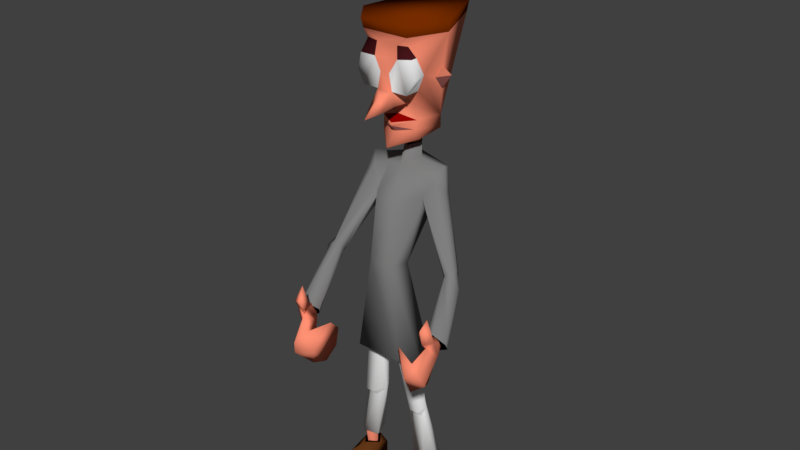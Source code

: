 # Source: Prisoner_Throw.blend  (saved by Blender 2.79.0; exported with 4.5.12 LTS)
import bpy
from mathutils import Matrix  # noqa: F401  (used for matrix-valued properties, if any)

bpy.ops.wm.read_factory_settings(use_empty=True)
scene = bpy.context.scene
scene.name = 'Scene'

# ---- collections
col_collection_1 = bpy.data.collections.new('Collection 1'); scene.collection.children.link(col_collection_1)

# ---- materials (node trees are filled in below, after node groups)
mat_skin = bpy.data.materials.new('Skin')
mat_skin.alpha_threshold = 0.0
mat_skin.use_transparent_shadow = False
mat_skin.diffuse_color = (1.0, 0.2834, 0.1734, 1.0)
mat_skin.roughness = 0.5
mat_cloth = bpy.data.materials.new('Cloth')
mat_cloth.alpha_threshold = 0.0
mat_cloth.use_transparent_shadow = False
mat_cloth.diffuse_color = (0.214, 0.214, 0.214, 1.0)
mat_cloth.roughness = 0.5
mat_cloth2 = bpy.data.materials.new('Cloth2')
mat_cloth2.alpha_threshold = 0.0
mat_cloth2.use_transparent_shadow = False
mat_cloth2.diffuse_color = (1.0, 1.0, 1.0, 1.0)
mat_cloth2.roughness = 0.5
mat_mouth = bpy.data.materials.new('Mouth')
mat_mouth.alpha_threshold = 0.0
mat_mouth.use_transparent_shadow = False
mat_mouth.diffuse_color = (0.3108, 0.0, 0.0, 1.0)
mat_mouth.roughness = 0.5
mat_hair = bpy.data.materials.new('Hair')
mat_hair.alpha_threshold = 0.0
mat_hair.use_transparent_shadow = False
mat_hair.diffuse_color = (0.1845, 0.02567, 0.0, 1.0)
mat_hair.roughness = 0.5
mat_shoes = bpy.data.materials.new('Shoes')
mat_shoes.alpha_threshold = 0.0
mat_shoes.use_transparent_shadow = False
mat_shoes.diffuse_color = (0.1282, 0.04034, 0.009674, 1.0)
mat_shoes.roughness = 0.5
mat_dark = bpy.data.materials.new('Dark')
mat_dark.alpha_threshold = 0.0
mat_dark.use_transparent_shadow = False
mat_dark.diffuse_color = (0.0, 0.0, 0.0, 1.0)
mat_dark.roughness = 0.5
mat_dark_skin = bpy.data.materials.new('Dark Skin')
mat_dark_skin.alpha_threshold = 0.0
mat_dark_skin.use_transparent_shadow = False
mat_dark_skin.diffuse_color = (0.2705, 0.0865, 0.07819, 1.0)
mat_dark_skin.roughness = 0.5
mat_dark_cloth = bpy.data.materials.new('Dark Cloth')
mat_dark_cloth.alpha_threshold = 0.0
mat_dark_cloth.use_transparent_shadow = False
mat_dark_cloth.roughness = 0.5
mat_glass = bpy.data.materials.new('Glass')
mat_glass.alpha_threshold = 0.0
mat_glass.use_transparent_shadow = False
mat_glass.roughness = 0.5
mat_dark_shoes = bpy.data.materials.new('Dark Shoes')
mat_dark_shoes.alpha_threshold = 0.0
mat_dark_shoes.use_transparent_shadow = False
mat_dark_shoes.diffuse_color = (0.0291, 0.01061, 0.003496, 1.0)
mat_dark_shoes.roughness = 0.5
mat_eye = bpy.data.materials.new('Eye')
mat_eye.alpha_threshold = 0.0
mat_eye.use_transparent_shadow = False
mat_eye.diffuse_color = (0.06372, 0.008356, 0.01107, 1.0)
mat_eye.roughness = 0.5

# ---- material node trees

# ---- world
world_world = bpy.data.worlds.new('World'); scene.world = world_world
world_world.color = (0.05088, 0.05088, 0.05088)
world_world.use_sun_shadow = False
world_world.sun_shadow_jitter_overblur = 0.0
world_world.cycles.sampling_method = 'MANUAL'

# ---- meshes
me_enemy = bpy.data.meshes.new('Enemy')
me_enemy.from_pydata([(25.46, 65.91, 26.0), (19.46, 61.91, 23.0), (22.46, 57.91, 24.0), (29.46, 66.91, 19.0), (30.46, 65.91, 29.0), (28.46, 70.91, 23.0), (27.46, 75.91, 25.0), (29.46, 80.91, 24.0), (29.46, 78.91, 27.0), (31.46, 75.91, 24.0), (30.46, 60.91, 26.0), (26.46, 63.91, 30.0), (28.46, 68.91, 29.0), (26.46, 67.91, 16.0), (27.46, 62.91, 18.0), (19.46, 66.91, 24.0), (21.46, 69.91, 26.0), (29.46, 74.91, 22.0), (29.46, 76.91, 23.0), (27.46, 72.91, 22.0), (25.46, 68.91, 17.0), (25.46, 69.91, 17.0), (25.46, 67.91, 20.0), (28.46, 69.91, 17.0), (30.46, 72.91, 22.0), (28.46, 68.91, 16.0), (29.46, 73.91, 26.0), (25.46, 56.91, 26.0), (28.46, 58.91, 22.0), (27.46, 70.91, 17.0), (6.457, 65.91, 39.0), (7.457, 69.91, 36.0), (5.457, 74.91, 42.0), (1.457, 79.91, 42.0), (3.457, 74.91, 48.0), (-1.543, 75.91, 40.0), (4.457, 86.91, 46.0), (2.457, 89.91, 43.0), (3.457, 84.91, 42.0), (0.4568, 84.91, 44.0), (7.457, 71.91, 45.0), (1.457, 69.91, 46.0), (5.457, 77.91, 46.0), (-1.543, 70.91, 38.0), (-2.543, 76.91, 35.0), (8.457, 75.91, 36.0), (8.457, 78.91, 39.0), (1.457, 81.91, 41.0), (1.457, 85.91, 42.0), (0.4568, 83.91, 41.0), (1.457, 75.91, 37.0), (-0.5432, 78.91, 35.0), (-0.5432, 77.91, 35.0), (-0.5432, 81.91, 42.0), (-2.543, 78.91, 37.0), (-3.543, 77.91, 37.0), (3.457, 82.91, 44.0), (4.457, 65.91, 42.0), (0.4568, 67.91, 41.0), (-1.543, 79.91, 37.0), (7.457, 150.9, -20.0), (-10.54, 152.9, -21.0), (-10.54, 149.9, -20.0), (17.46, 79.91, -3.0), (20.46, 77.91, -1.0), (19.46, 79.91, -3.0), (20.46, 81.91, -1.0), (21.46, 79.91, 3.398e-07), (20.46, 80.91, 1.0), (7.457, 54.91, 1.0), (11.46, 30.91, 1.0), (7.457, 54.91, 5.0), (18.46, 80.91, 2.0), (27.46, 72.91, 19.0), (24.46, 69.91, 18.0), (10.46, 3.914, 16.0), (16.46, 3.914, 16.0), (12.46, 5.914, 25.0), (23.46, 77.91, 2.0), (15.46, 11.91, 3.398e-07), (14.46, 11.91, -3.0), (18.46, 77.91, 3.0), (17.46, 78.91, 1.0), (30.46, 69.91, 17.0), (18.46, 76.91, 3.398e-07), (16.46, 80.91, 3.398e-07), (6.457, 132.9, 5.0), (8.457, 137.9, 3.398e-07), (6.457, 132.9, 3.398e-07), (13.46, 11.91, 3.398e-07), (13.46, 5.914, 3.398e-07), (11.46, 11.91, 3.0), (-17.54, 0.9142, 6.0), (-13.54, 3.914, -5.0), (-14.54, 6.914, 3.398e-07), (-0.5432, 128.9, 6.0), (1.457, 127.9, 9.0), (2.457, 128.9, 5.0), (-11.54, 11.91, -3.0), (-9.543, 5.914, 3.398e-07), (-9.543, 11.91, 3.398e-07), (-7.543, 27.91, 2.0), (-10.54, 27.91, 2.0), (-7.543, 29.91, 4.0), (19.46, 75.91, 1.0), (9.457, 103.9, -9.0), (-8.543, 98.91, -6.0), (-6.543, 104.9, -10.0), (-11.54, 103.9, -6.0), (21.46, 75.91, 3.398e-07), (13.46, 3.914, -5.0), (13.46, -0.08579, -5.0), (17.46, 0.9142, 6.0), (-2.543, 112.9, -6.0), (-3.543, 118.9, -9.0), (-0.5432, 116.9, -6.0), (10.46, 108.9, -9.0), (13.46, 102.9, -4.0), (11.46, 109.9, -6.0), (-7.543, 54.91, 5.0), (-10.54, 29.91, 4.0), (-11.54, 30.91, 1.0), (30.46, 67.91, 16.0), (-0.5432, 108.9, -1.0), (-2.543, 101.9, 7.0), (-4.543, 108.9, -1.0), (7.457, 100.9, -1.0), (-11.54, 136.9, -9.0), (-14.54, 135.9, -7.0), (-10.54, 130.9, -8.0), (3.457, 128.9, -1.0), (-0.5432, 124.9, 3.398e-07), (-0.5432, 127.9, 1.0), (9.457, 136.9, -9.0), (7.457, 123.9, -9.0), (8.457, 131.9, -8.0), (-8.543, 119.9, -9.0), (-8.543, 123.9, -9.0), (-3.543, 127.9, 9.0), (-0.5432, 131.9, 8.0), (-0.5432, 126.9, 14.0), (2.457, 141.9, 4.0), (9.457, 137.9, 5.0), (7.457, 142.9, 4.0), (13.46, 149.9, -4.0), (4.457, 120.9, -1.0), (7.457, 119.9, -9.0), (24.46, 67.91, 17.0), (26.46, 65.91, 16.0), (-0.5432, 119.9, -10.0), (-15.54, 151.9, -3.0), (-8.543, 151.9, 6.0), (-5.543, 127.9, -1.0), (-10.54, 136.9, 3.398e-07), (-4.543, 128.9, 5.0), (-3.543, 132.9, 5.0), (2.457, 54.91, 1.0), (8.457, 32.91, -2.0), (1.457, 54.91, 4.0), (4.457, 30.91, 1.0), (5.457, 32.91, -2.0), (-11.54, 5.914, 2.0), (-11.54, 11.91, 3.0), (-13.54, 11.91, 3.398e-07), (-13.54, 5.914, 3.398e-07), (-11.54, 5.914, -3.0), (14.46, 6.914, 3.398e-07), (11.46, 7.914, 4.0), (-0.5432, 119.9, 1.0), (-0.5432, 115.9, 5.0), (-3.543, 109.9, -6.0), (-12.54, 107.9, -7.0), (-0.5432, 110.9, -10.0), (9.457, 138.9, -7.0), (7.457, 29.91, 4.0), (7.457, 27.91, 2.0), (-8.543, 145.9, 3.0), (-8.543, 148.9, 5.0), (-4.543, 145.9, 4.0), (-6.543, 122.9, -1.0), (-6.543, 120.9, -1.0), (10.46, 29.91, 4.0), (10.46, 27.91, 2.0), (7.457, 98.91, -8.0), (-11.54, 104.9, 1.0), (-9.543, 89.91, 17.0), (-12.54, 101.9, -1.0), (-9.543, 106.9, 3.398e-07), (-7.543, 100.9, 1.0), (-7.543, 89.91, 20.0), (-9.543, 87.91, 16.0), (-8.543, 86.91, 19.0), (-7.543, 86.91, 16.0), (-9.543, 88.91, 20.0), (1.457, 78.91, 36.0), (-0.5432, 80.91, 38.0), (-5.543, 89.91, 19.0), (-8.543, 87.91, 22.0), (-5.543, 87.91, 18.0), (-4.543, 86.91, 20.0), (-3.543, 78.91, 39.0), (-5.543, 88.91, 16.0), (-6.543, 85.91, 18.0), (1.457, 112.9, -6.0), (2.457, 118.9, -9.0), (-0.5432, 113.9, -9.0), (-1.543, 141.9, 4.0), (0.4568, 137.9, 5.0), (-2.543, 137.9, 5.0), (5.457, 80.91, 3.0), (2.457, 145.9, 4.0), (-6.543, 84.91, 20.0), (-12.54, 109.9, -4.0), (-8.543, 84.91, 21.0), (1.457, 132.9, 5.0), (11.46, 6.914, -4.0), (9.457, 3.914, -5.0), (5.457, 145.9, 3.0), (6.457, 148.9, 5.0), (-4.543, 76.91, 38.0), (13.46, 152.9, -4.0), (6.457, 152.9, 6.0), (7.457, 153.9, -21.0), (7.457, 142.9, 2.0), (-5.543, 32.91, -2.0), (-2.543, 54.91, 1.0), (-8.543, 32.91, -2.0), (-15.54, 149.9, -4.0), (-9.543, 141.9, 2.0), (7.457, 0.9142, 6.0), (8.457, 6.914, 3.398e-07), (-7.543, 117.9, -2.0), (-2.543, 74.91, 36.0), (0.4568, 76.91, 35.0), (4.457, 104.9, -11.0), (-13.54, -0.08579, -5.0), (10.46, 105.9, -2.0), (-14.54, 11.91, -3.0), (-15.54, 11.91, 3.398e-07), (-5.543, 80.91, 3.0), (-8.543, 132.9, 3.398e-07), (-8.543, 132.9, 5.0), (9.457, 5.914, 3.398e-07), (11.46, 5.914, -3.0), (11.46, 11.91, -3.0), (9.457, 11.91, 3.398e-07), (-2.543, 54.91, 6.0), (-7.543, 54.91, 1.0), (-4.543, 141.9, 5.0), (-9.543, 50.91, -2.0), (9.457, 50.91, -2.0), (4.457, 108.9, -2.0), (4.457, 100.9, 7.0), (3.457, 80.91, 8.0), (2.457, 109.9, -7.0), (11.46, 48.91, 4.0), (7.457, 50.91, 10.0), (-6.543, -0.08579, 16.0), (-10.54, 3.914, 16.0), (-7.543, 0.9142, 6.0), (12.46, 101.9, -7.0), (-4.543, 30.91, 1.0), (-11.54, 6.914, -4.0), (-11.54, 7.914, 4.0), (9.457, -0.08579, -5.0), (-9.543, -0.08579, -5.0), (-9.543, 3.914, -5.0), (12.46, 11.91, 3.0), (7.457, 11.91, 2.0), (-7.543, 11.91, 2.0), (-10.54, 136.9, 5.0), (-19.54, -0.08579, 16.0), (-16.54, 3.914, 16.0), (-12.54, 5.914, 25.0), (-0.5432, 122.9, 3.0), (-0.5432, 121.9, 3.0), (5.457, 117.9, -2.0), (19.46, -0.08579, 16.0), (5.457, 123.9, -1.0), (14.46, -0.08579, 37.0), (18.46, -0.08579, 31.0), (6.457, -0.08579, 16.0), (-9.543, 141.9, 5.0), (-10.54, 135.9, -5.0), (-11.54, 138.9, -6.0), (9.457, 11.91, -4.0), (-9.543, 11.91, -4.0), (2.457, 114.9, -7.0), (-8.543, 6.914, 3.398e-07), (11.46, 5.914, 3.0), (-18.54, -0.08579, 31.0), (-14.54, -0.08579, 37.0), (-12.54, 11.91, 3.0), (2.457, 54.91, 6.0), (-3.543, 114.9, -7.0), (12.46, 136.9, -7.0), (8.457, 135.9, -5.0), (-7.543, -0.08579, 31.0), (-0.5432, 127.9, 9.0), (-3.543, 80.91, 9.0), (-11.54, 48.91, 4.0), (-1.543, 54.91, 4.0), (-7.543, 50.91, 10.0), (-0.5432, 115.9, -11.0), (7.457, -0.08579, 31.0), (-0.5432, 113.9, -4.0), (-0.5432, 112.9, -5.0)], [], [(0, 2, 1), (3, 5, 4), (6, 8, 7), (8, 9, 7), (10, 4, 11), (5, 0, 12), (13, 3, 14), (11, 15, 1), (16, 11, 12), (17, 19, 18), (20, 22, 21), (2, 11, 1), (20, 14, 22), (23, 17, 24), (25, 23, 3), (4, 12, 11), (24, 3, 23), (19, 26, 6), (11, 27, 10), (14, 28, 0), (5, 12, 4), (17, 18, 24), (26, 9, 8), (28, 27, 0), (3, 4, 10), (18, 19, 6), (23, 29, 17), (3, 24, 5), (17, 21, 19), (0, 15, 16), (27, 11, 2), (27, 2, 0), (18, 6, 7), (24, 26, 5), (29, 21, 17), (11, 16, 15), (14, 3, 10), (28, 10, 27), (13, 25, 3), (13, 14, 20), (22, 5, 19), (14, 0, 22), (24, 18, 9), (5, 26, 19), (24, 9, 26), (0, 1, 15), (22, 0, 5), (6, 26, 8), (14, 10, 28), (22, 19, 21), (12, 0, 16), (9, 18, 7), (30, 32, 31), (33, 35, 34), (36, 38, 37), (39, 36, 37), (34, 41, 40), (32, 33, 42), (35, 44, 43), (45, 40, 31), (40, 46, 42), (47, 49, 48), (50, 52, 51), (40, 30, 31), (43, 52, 50), (49, 54, 53), (54, 55, 35), (42, 34, 40), (35, 53, 54), (56, 47, 38), (57, 40, 41), (58, 43, 32), (42, 33, 34), (48, 49, 53), (39, 56, 36), (57, 58, 32), (34, 35, 41), (47, 48, 38), (59, 54, 49), (53, 35, 33), (51, 49, 47), (45, 32, 46), (40, 57, 30), (30, 57, 32), (38, 48, 37), (56, 53, 33), (51, 59, 49), (46, 40, 45), (35, 43, 41), (41, 57, 58), (55, 44, 35), (43, 44, 52), (33, 50, 47), (32, 43, 50), (48, 53, 39), (56, 33, 47), (39, 53, 56), (31, 32, 45), (32, 50, 33), (56, 38, 36), (41, 43, 58), (47, 50, 51), (32, 42, 46), (48, 39, 37), (60, 62, 61), (63, 65, 64), (66, 68, 67), (69, 71, 70), (72, 74, 73), (75, 77, 76), (67, 68, 78), (79, 80, 70), (72, 82, 81), (72, 73, 83), (82, 85, 84), (86, 88, 87), (65, 66, 64), (68, 83, 78), (64, 67, 78), (89, 91, 90), (92, 94, 93), (95, 97, 96), (63, 84, 85), (64, 84, 63), (98, 100, 99), (72, 81, 74), (101, 103, 102), (84, 64, 104), (65, 63, 105), (68, 72, 83), (106, 108, 107), (67, 64, 66), (64, 78, 109), (110, 112, 111), (81, 82, 104), (104, 64, 109), (113, 115, 114), (116, 118, 117), (84, 104, 82), (119, 121, 120), (78, 83, 122), (123, 125, 124), (72, 126, 82), (127, 129, 128), (130, 132, 131), (133, 135, 134), (136, 137, 114), (138, 140, 139), (120, 121, 102), (86, 142, 141), (87, 143, 142), (60, 144, 133), (142, 143, 141), (145, 146, 134), (109, 148, 147), (134, 146, 149), (104, 147, 74), (109, 147, 104), (150, 151, 61), (132, 152, 131), (140, 96, 139), (153, 129, 137), (138, 155, 154), (154, 155, 152), (78, 148, 109), (156, 69, 157), (158, 160, 159), (99, 162, 161), (163, 165, 164), (166, 167, 112), (168, 169, 145), (170, 172, 171), (173, 144, 87), (174, 159, 175), (176, 178, 177), (104, 74, 81), (137, 180, 179), (78, 122, 148), (100, 162, 99), (174, 182, 181), (183, 105, 63), (184, 186, 185), (187, 188, 125), (187, 184, 189), (190, 192, 191), (189, 185, 193), (154, 152, 132), (194, 196, 195), (196, 188, 189), (189, 193, 197), (87, 88, 134), (198, 196, 199), (195, 196, 200), (201, 198, 202), (203, 205, 204), (185, 190, 191), (200, 189, 197), (193, 191, 197), (60, 149, 62), (206, 208, 207), (183, 126, 209), (202, 192, 201), (202, 191, 192), (210, 141, 143), (199, 196, 194), (178, 206, 210), (191, 202, 211), (98, 99, 165), (196, 189, 200), (212, 170, 171), (191, 193, 185), (197, 191, 213), (107, 171, 172), (198, 199, 211), (191, 211, 213), (214, 97, 130), (215, 110, 216), (211, 202, 198), (144, 218, 217), (200, 197, 219), (76, 112, 167), (220, 222, 221), (143, 223, 217), (224, 226, 225), (218, 221, 151), (227, 153, 228), (130, 134, 88), (212, 171, 184), (137, 179, 152), (221, 144, 220), (186, 184, 171), (229, 230, 216), (231, 114, 169), (232, 213, 233), (172, 234, 107), (233, 211, 194), (233, 213, 211), (171, 107, 108), (177, 227, 176), (210, 218, 178), (61, 151, 221), (92, 93, 235), (192, 190, 108), (232, 197, 213), (113, 114, 205), (210, 217, 218), (117, 118, 236), (135, 87, 134), (222, 144, 60), (169, 180, 231), (61, 222, 60), (87, 144, 223), (237, 238, 121), (154, 132, 95), (194, 211, 199), (121, 226, 237), (219, 197, 232), (227, 61, 62), (188, 106, 239), (136, 231, 180), (240, 241, 153), (144, 217, 223), (186, 108, 190), (242, 244, 243), (114, 137, 149), (91, 245, 242), (245, 244, 242), (244, 89, 243), (120, 103, 246), (121, 247, 226), (248, 208, 206), (177, 151, 227), (249, 239, 250), (162, 163, 164), (176, 227, 228), (230, 229, 167), (118, 251, 236), (252, 253, 126), (118, 254, 251), (136, 180, 137), (116, 234, 172), (70, 71, 181), (157, 70, 80), (212, 184, 187), (163, 98, 165), (227, 151, 150), (253, 256, 255), (257, 259, 258), (105, 260, 65), (60, 133, 134), (261, 103, 101), (93, 94, 262), (174, 175, 182), (210, 143, 217), (263, 94, 92), (155, 241, 240), (75, 76, 167), (110, 111, 264), (114, 231, 136), (172, 254, 116), (70, 182, 79), (127, 62, 137), (265, 93, 266), (243, 89, 90), (254, 118, 116), (182, 175, 267), (220, 144, 222), (103, 261, 246), (175, 159, 268), (261, 101, 269), (270, 153, 241), (218, 177, 178), (154, 95, 138), (149, 146, 204), (123, 251, 254), (271, 273, 272), (274, 131, 179), (102, 103, 120), (275, 274, 179), (204, 276, 169), (61, 221, 222), (145, 169, 276), (250, 239, 209), (275, 179, 180), (155, 248, 241), (207, 214, 141), (77, 277, 76), (278, 130, 131), (279, 280, 77), (115, 169, 114), (77, 75, 281), (209, 126, 253), (152, 179, 131), (93, 262, 266), (239, 107, 234), (282, 178, 176), (278, 134, 130), (149, 204, 205), (283, 284, 128), (152, 240, 137), (278, 275, 145), (66, 65, 260), (157, 80, 285), (260, 105, 116), (184, 185, 189), (286, 224, 261), (153, 137, 240), (131, 274, 278), (123, 254, 287), (266, 262, 288), (117, 236, 68), (166, 112, 110), (91, 242, 289), (105, 183, 234), (290, 291, 273), (110, 264, 216), (86, 214, 88), (214, 207, 208), (108, 106, 192), (274, 275, 278), (126, 183, 85), (162, 164, 161), (178, 248, 206), (290, 273, 271), (124, 252, 123), (198, 201, 188), (101, 102, 292), (221, 218, 144), (227, 284, 153), (189, 188, 187), (173, 133, 144), (246, 119, 120), (117, 260, 116), (159, 293, 158), (160, 157, 285), (71, 293, 181), (170, 123, 294), (87, 142, 86), (215, 216, 230), (173, 296, 295), (77, 280, 277), (135, 296, 87), (126, 251, 252), (257, 273, 297), (227, 62, 127), (276, 146, 145), (153, 284, 283), (138, 95, 298), (126, 68, 236), (239, 300, 299), (268, 159, 285), (258, 273, 257), (298, 96, 140), (183, 63, 85), (234, 116, 105), (224, 225, 301), (263, 258, 259), (126, 236, 251), (283, 129, 153), (214, 139, 96), (133, 173, 295), (253, 252, 299), (192, 106, 201), (227, 150, 61), (190, 185, 186), (223, 143, 87), (302, 256, 299), (157, 160, 156), (88, 214, 130), (273, 258, 272), (70, 181, 182), (126, 72, 68), (188, 196, 198), (224, 301, 261), (90, 91, 289), (255, 209, 253), (259, 288, 263), (135, 133, 295), (124, 188, 299), (272, 258, 263), (102, 121, 238), (282, 153, 270), (127, 284, 227), (182, 267, 79), (300, 239, 249), (141, 210, 206), (155, 240, 152), (125, 123, 170), (149, 205, 114), (119, 247, 121), (270, 241, 248), (169, 168, 180), (246, 261, 301), (303, 287, 172), (172, 287, 254), (248, 178, 282), (69, 70, 157), (173, 87, 296), (155, 208, 248), (141, 214, 86), (85, 82, 126), (304, 279, 77), (183, 209, 234), (218, 151, 177), (226, 224, 286), (169, 115, 204), (139, 155, 138), (134, 149, 60), (271, 272, 92), (287, 305, 123), (129, 127, 137), (292, 102, 238), (267, 175, 268), (113, 306, 115), (75, 167, 229), (283, 128, 129), (209, 255, 250), (288, 259, 266), (125, 212, 187), (132, 97, 95), (145, 134, 278), (295, 296, 135), (239, 299, 188), (305, 294, 123), (302, 299, 300), (261, 269, 286), (76, 277, 112), (291, 297, 273), (237, 226, 286), (168, 145, 275), (214, 96, 97), (260, 117, 66), (170, 212, 125), (160, 285, 159), (156, 160, 158), (155, 214, 208), (204, 115, 203), (276, 204, 146), (228, 282, 176), (239, 106, 107), (234, 209, 239), (216, 264, 229), (294, 303, 170), (170, 303, 172), (174, 181, 293), (130, 97, 132), (282, 270, 248), (207, 141, 206), (247, 225, 226), (139, 214, 155), (282, 228, 153), (77, 281, 304), (101, 292, 269), (159, 174, 293), (265, 266, 259), (106, 188, 201), (66, 117, 68), (180, 168, 275), (62, 149, 137), (108, 186, 171), (188, 124, 125), (235, 93, 265), (251, 123, 252), (138, 298, 140), (253, 299, 256), (229, 281, 75), (166, 110, 215), (95, 96, 298), (306, 203, 115), (92, 272, 263), (284, 128, 127), (252, 124, 299), (290, 271, 257, 297), (291, 290, 297), (271, 92, 259, 258), (235, 265, 259, 92), (280, 304, 281, 277), (304, 280, 279), (112, 277, 281, 229, 264, 111), (257, 271, 92, 259, 258), (74, 147, 148, 122, 83, 73), (233, 194, 195, 200, 219, 232), (269, 292, 238, 237, 286), (285, 80, 79, 267, 268), (302, 300, 249, 250, 255, 256), (230, 167, 166, 215), (288, 262, 94, 263), (287, 303, 294, 305)])
me_enemy.polygons.foreach_set('use_smooth', [True] * 528)
me_enemy.polygons.foreach_set('material_index', [0, 0, 0, 0, 0, 0, 0, 0, 0, 0, 0, 0, 0, 0, 0, 0, 0, 0, 0, 0, 0, 0, 0, 0, 0, 0, 0, 0, 0, 0, 0, 0, 0, 0, 0, 0, 0, 0, 0, 0, 0, 0, 0, 0, 0, 0, 0, 0, 0, 0, 0, 0, 0, 0, 0, 0, 0, 0, 0, 0, 0, 0, 0, 0, 0, 0, 0, 0, 0, 0, 0, 0, 0, 0, 0, 0, 0, 0, 0, 0, 0, 0, 0, 0, 0, 0, 0, 0, 0, 0, 0, 0, 0, 0, 0, 0, 0, 0, 0, 0, 0, 0, 0, 0, 4, 1, 1, 2, 1, 10, 1, 2, 1, 1, 1, 9, 1, 1, 1, 0, 5, 7, 1, 1, 0, 1, 8, 1, 1, 1, 1, 1, 1, 5, 1, 1, 0, 1, 1, 2, 1, 1, 1, 7, 0, 0, 0, 0, 8, 9, 9, 0, 9, 0, 1, 0, 1, 1, 4, 0, 0, 0, 0, 0, 1, 2, 2, 0, 0, 5, 0, 1, 0, 8, 0, 1, 0, 1, 0, 8, 1, 1, 1, 1, 1, 1, 7, 1, 1, 1, 0, 1, 1, 1, 0, 1, 1, 1, 0, 0, 1, 1, 1, 11, 1, 0, 1, 0, 1, 1, 1, 1, 1, 1, 1, 0, 5, 1, 0, 1, 5, 4, 11, 2, 4, 0, 0, 1, 0, 4, 1, 5, 0, 1, 1, 1, 1, 1, 0, 0, 4, 5, 1, 1, 0, 0, 1, 0, 4, 0, 4, 0, 2, 7, 1, 2, 1, 4, 1, 0, 9, 0, 1, 0, 0, 0, 0, 0, 2, 2, 0, 4, 1, 0, 0, 5, 1, 1, 1, 0, 1, 2, 2, 1, 0, 4, 1, 5, 1, 0, 8, 5, 8, 11, 5, 9, 5, 5, 0, 1, 2, 0, 5, 0, 1, 2, 4, 2, 2, 2, 9, 0, 7, 0, 1, 10, 3, 8, 0, 0, 4, 0, 1, 0, 9, 9, 10, 0, 10, 0, 10, 1, 0, 5, 1, 11, 0, 0, 0, 0, 0, 1, 2, 1, 1, 2, 0, 3, 1, 5, 1, 5, 0, 1, 10, 5, 9, 0, 1, 0, 1, 0, 0, 10, 1, 1, 2, 4, 0, 1, 0, 2, 1, 2, 2, 2, 1, 9, 5, 0, 10, 0, 1, 10, 0, 0, 0, 7, 1, 1, 2, 10, 7, 1, 1, 2, 5, 1, 0, 0, 0, 1, 1, 4, 1, 9, 1, 2, 0, 10, 8, 1, 1, 2, 0, 1, 5, 7, 1, 5, 2, 9, 0, 2, 1, 0, 0, 1, 0, 2, 9, 0, 2, 1, 1, 11, 2, 0, 9, 9, 1, 10, 1, 4, 2, 0, 0, 0, 5, 1, 0, 2, 2, 0, 5, 7, 1, 5, 1, 7, 0, 7, 1, 1, 1, 2, 5, 10, 2, 7, 0, 1, 1, 2, 2, 0, 0, 0, 11, 1, 1, 5, 1, 1, 2, 7, 9, 0, 2, 0, 9, 10, 2, 2, 5, 1, 1, 7, 0, 1, 1, 5, 1, 7, 1, 5, 5, 7, 0, 5, 0, 1, 10, 10, 5, 5, 10, 10, 5, 5, 6, 6, 6, 6, 6, 6, 6, 6])
me_enemy.materials.append(mat_skin)
me_enemy.materials.append(mat_cloth)
me_enemy.materials.append(mat_cloth2)
me_enemy.materials.append(mat_mouth)
me_enemy.materials.append(mat_hair)
me_enemy.materials.append(mat_shoes)
me_enemy.materials.append(mat_dark)
me_enemy.materials.append(mat_dark_skin)
me_enemy.materials.append(mat_dark_cloth)
me_enemy.materials.append(mat_glass)
me_enemy.materials.append(mat_dark_shoes)
me_enemy.materials.append(mat_eye)
me_enemy.use_remesh_preserve_volume = False
me_enemy.use_remesh_preserve_attributes = False
me_enemy.use_mirror_vertex_groups = False
me_enemy.update()
arm_armature = bpy.data.armatures.new('Armature')  # bones are not reproduced

# ---- objects
ob_armature = bpy.data.objects.new('Armature', arm_armature)
ob_enemy = bpy.data.objects.new('Enemy', me_enemy)

# ---- transforms, parenting, visibility, modifiers, constraints
ob_armature.location = (0.0, -0.1204, 1.51)
ob_armature.show_in_front = True
ob_armature.lineart.crease_threshold = 0.0
ob_enemy.parent = ob_armature
ob_enemy.matrix_parent_inverse = Matrix(((1.0, 0.0, 0.0, -0.0), (0.0, 1.0, 0.0, 0.1204), (0.0, 0.0, 1.0, -1.51), (0.0, 0.0, 0.0, 1.0)))
ob_enemy.location = (-0.005277, 0.0, 0.0)
ob_enemy.rotation_euler = (1.571, -0.0, 0.0)
ob_enemy.scale = (0.02914, 0.02914, 0.02914)
ob_enemy.lineart.crease_threshold = 0.0
_vg = ob_enemy.vertex_groups.new(name='Bone')
_vg.add([209, 239, 249, 250, 253, 255, 256, 299, 300, 302], 1.0, 'REPLACE')
_vg = ob_enemy.vertex_groups.new(name='Bone.001')
_vg.add([106, 107, 124, 126, 183, 188, 209, 234, 239, 252, 253, 299], 1.0, 'REPLACE')
_vg = ob_enemy.vertex_groups.new(name='Bone.002')
_vg.add([123, 124, 251, 252, 254], 1.0, 'REPLACE')
_vg = ob_enemy.vertex_groups.new(name='Bone.003')
_vg.add([123, 170, 172, 254, 287, 294, 303, 305], 1.0, 'REPLACE')
_vg = ob_enemy.vertex_groups.new(name='Bone.025')
_vg.add([60, 61, 62, 86, 87, 88, 95, 97, 113, 114, 115, 127, 128, 129, 130, 131, 132, 133, 134, 135, 136, 137, 141, 142, 143, 144, 145, 146, 149, 150, 151, 152, 153, 154, 155, 168, 169, 173, 176, 177, 178, 179, 180, 203, 204, 205, 206, 207, 208, 210, 214, 217, 218, 220, 221, 222, 223, 227, 228, 231, 240, 241, 248, 270, 274, 275, 276, 278, 282, 283, 284, 295, 296, 306], 1.0, 'REPLACE')
_vg = ob_enemy.vertex_groups.new(name='Bone.026')
_vg = ob_enemy.vertex_groups.new(name='Bone.011')
_vg.add([106, 107, 108, 125, 170, 171, 184, 185, 186, 187, 188, 189, 190, 191, 192, 193, 196, 197, 198, 201, 202, 212], 1.0, 'REPLACE')
_vg = ob_enemy.vertex_groups.new(name='Bone.012')
_vg.add([189, 191, 193, 194, 195, 196, 197, 198, 199, 200, 202, 211, 213, 219, 232, 233], 1.0, 'REPLACE')
_vg = ob_enemy.vertex_groups.new(name='Bone.013')
_vg.add([32, 33, 34, 35, 40, 41, 42, 43, 44, 50, 51, 52, 57, 58], 1.0, 'REPLACE')
_vg = ob_enemy.vertex_groups.new(name='Bone.014')
_vg.add([30, 31, 32, 40, 42, 45, 46, 57], 1.0, 'REPLACE')
_vg = ob_enemy.vertex_groups.new(name='Bone.015')
_vg.add([33, 35, 44, 47, 49, 50, 51, 53, 54, 55, 59], 1.0, 'REPLACE')
_vg = ob_enemy.vertex_groups.new(name='Bone.016')
_vg.add([33, 38, 39, 47, 48, 49, 53, 56], 1.0, 'REPLACE')
_vg = ob_enemy.vertex_groups.new(name='Bone.017')
_vg.add([36, 37, 38, 39, 48, 56], 1.0, 'REPLACE')
_vg = ob_enemy.vertex_groups.new(name='Bone.018')
_vg.add([63, 65, 66, 85, 105, 116, 117, 118, 126, 183, 236, 260], 1.0, 'REPLACE')
_vg = ob_enemy.vertex_groups.new(name='Bone.019')
_vg.add([20, 64, 67, 68, 72, 73, 74, 78, 81, 82, 83, 84, 104, 109, 122, 147, 148], 1.0, 'REPLACE')
_vg = ob_enemy.vertex_groups.new(name='Bone.020')
_vg.add([3, 5, 17, 19, 21, 22, 23, 24, 29], 1.0, 'REPLACE')
_vg = ob_enemy.vertex_groups.new(name='Bone.021')
_vg.add([5, 6, 9, 17, 18, 19, 24, 26], 1.0, 'REPLACE')
_vg = ob_enemy.vertex_groups.new(name='Bone.022')
_vg.add([6, 7, 8, 9, 18, 26], 1.0, 'REPLACE')
_vg = ob_enemy.vertex_groups.new(name='Bone.023')
_vg.add([0, 3, 4, 5, 10, 11, 12, 13, 14, 20, 21, 22, 23, 25, 27, 28], 1.0, 'REPLACE')
_vg = ob_enemy.vertex_groups.new(name='Bone.024')
_vg.add([0, 1, 2, 11, 12, 15, 16, 27], 1.0, 'REPLACE')
_vg = ob_enemy.vertex_groups.new(name='UpperLeg.L')
_vg.add([69, 70, 71, 156, 157, 158, 159, 160, 174, 181, 293], 1.0, 'REPLACE')
_vg = ob_enemy.vertex_groups.new(name='LowerLeg.L')
_vg.add([70, 79, 80, 157, 159, 160, 174, 175, 181, 182, 267, 268, 285], 1.0, 'REPLACE')
_vg = ob_enemy.vertex_groups.new(name='Foot.L')
_vg.add([75, 76, 89, 90, 91, 110, 111, 112, 166, 167, 215, 216, 229, 230, 242, 243, 244, 245, 264, 277, 281, 289], 1.0, 'REPLACE')
_vg = ob_enemy.vertex_groups.new(name='Toe1.L')
_vg.add([75, 76, 77, 277, 280, 281, 304], 1.0, 'REPLACE')
_vg = ob_enemy.vertex_groups.new(name='Toe2.L')
_vg.add([77, 279, 280, 304], 1.0, 'REPLACE')
_vg = ob_enemy.vertex_groups.new(name='UpperLeg.R')
_vg.add([103, 119, 120, 121, 224, 225, 226, 246, 247, 261, 301], 1.0, 'REPLACE')
_vg = ob_enemy.vertex_groups.new(name='LowerLeg.R')
_vg.add([101, 102, 103, 120, 121, 224, 226, 237, 238, 261, 269, 286, 292], 1.0, 'REPLACE')
_vg = ob_enemy.vertex_groups.new(name='Foot.R')
_vg.add([92, 93, 94, 98, 99, 100, 161, 162, 163, 164, 165, 235, 257, 258, 259, 262, 263, 265, 266, 271, 272, 288], 1.0, 'REPLACE')
_vg = ob_enemy.vertex_groups.new(name='Toe1.R')
_vg.add([257, 258, 271, 272, 273, 290, 297], 1.0, 'REPLACE')
_vg = ob_enemy.vertex_groups.new(name='Toe2.R')
_vg.add([273, 290, 291, 297], 1.0, 'REPLACE')
_vg = ob_enemy.vertex_groups.new(name='Bone.009')
_vg.add([95, 96, 97, 138, 139, 154, 155, 214, 298], 1.0, 'REPLACE')
_vg = ob_enemy.vertex_groups.new(name='Bone.010')
_vg.add([96, 138, 139, 140, 298], 1.0, 'REPLACE')
_m = ob_enemy.modifiers.new('Armature', 'ARMATURE')
_m.object = ob_armature

# ---- collection membership
col_collection_1.objects.link(ob_armature)
col_collection_1.objects.link(ob_enemy)

# ---- scene / render settings (as saved in the file)
scene.frame_start = 0; scene.frame_end = 30; scene.frame_set(0)
scene.render.engine = 'BLENDER_EEVEE_NEXT'
scene.render.resolution_percentage = 50
scene.render.dither_intensity = 0.0
scene.cycles.use_denoising = False
scene.cycles.samples = 128
scene.cycles.sampling_pattern = 'TABULATED_SOBOL'
scene.cycles.light_sampling_threshold = 0.0
scene.cycles.use_adaptive_sampling = False
scene.cycles.use_light_tree = False
scene.cycles.blur_glossy = 0.0
scene.cycles.sample_clamp_indirect = 0.0
scene.view_settings.view_transform = 'Standard'
bpy.context.view_layer.update()

# ---- added for rendering (the .blend has no active camera and no usable light): camera, sun
cam_auto = bpy.data.cameras.new('AutoCamera')
cam_auto.lens = 50.0
cam_auto.sensor_width = 36.0
cam_auto.clip_end = 1000.0
ob_auto_camera = bpy.data.objects.new('AutoCamera', cam_auto)
scene.collection.objects.link(ob_auto_camera)
ob_auto_camera.location = (5.37059, -6.44723, 6.92487)
ob_auto_camera.rotation_euler = (1.09748, -7.21219e-08, 0.694738)
scene.camera = ob_auto_camera
light_auto_sun = bpy.data.lights.new('AutoSun', 'SUN')
light_auto_sun.energy = 3.0
light_auto_sun.angle = 0.0523599
ob_auto_sun = bpy.data.objects.new('AutoSun', light_auto_sun)
scene.collection.objects.link(ob_auto_sun)
ob_auto_sun.rotation_euler = (0.872665, 0.174533, 0.523599)
bpy.context.view_layer.update()
